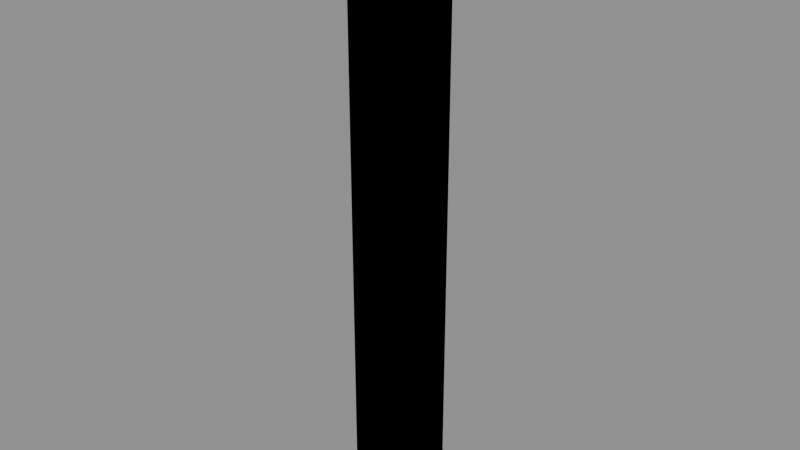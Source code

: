 # Source: Kit_Wood_Joint.blend  (saved by Blender 4.2.66; exported with 4.5.12 LTS)
import bpy
from mathutils import Matrix  # noqa: F401  (used for matrix-valued properties, if any)

bpy.ops.wm.read_factory_settings(use_empty=True)
scene = bpy.context.scene
scene.name = 'Scene'

# ---- images (referenced by path relative to the original .blend; pixels are not part of the script)
import os
ASSET_DIR = os.environ.get("B2B_ASSET_DIR", "")  # directory of the original .blend (textures are referenced by path, not embedded)
HERE = os.path.dirname(os.path.abspath(__file__))  # packed textures are extracted next to this script under _unpacked/

def load_image(name, relpath, width, height, colorspace="sRGB"):
    """Load a texture the original file referenced (path relative to the .blend, or extracted next to this script)."""
    p = next((c for c in (os.path.join(HERE, relpath), os.path.join(ASSET_DIR, relpath)) if relpath and os.path.exists(c)), "")
    if p:
        img = bpy.data.images.load(p, check_existing=True)
        img.name = name
    else:  # same state as the original file: an image datablock whose file is absent (Cycles renders it pink)
        img = bpy.data.images.new(name, width, height)
        img.source = "FILE"
        img.filepath = "//" + (relpath or name)
    img.colorspace_settings.name = colorspace
    return img
img_t_palette_256_png = load_image('T_Palette_256.png', 'T_Palette_256.png', 1024, 1024, 'sRGB')

# ---- materials (node trees are filled in below, after node groups)
mat_m_palette = bpy.data.materials.new('M_Palette')

# ---- material node trees
mat_m_palette.use_nodes = True; mat_m_palette.node_tree.nodes.clear()
_N = mat_m_palette.node_tree.nodes; _L = mat_m_palette.node_tree.links
n0 = _N.new('ShaderNodeBsdfPrincipled'); n0.name = 'Principled BSDF'; n0.location = (10, 300)
n0.inputs[2].default_value = 0.45
n1 = _N.new('ShaderNodeOutputMaterial'); n1.name = 'Material Output'; n1.location = (300, 300)
n2 = _N.new('ShaderNodeTexImage'); n2.name = 'Image Texture'; n2.location = (0, 0)
n2.image = img_t_palette_256_png
n2.interpolation = 'Closest'
_L.new(n0.outputs[0], n1.inputs[0])
_L.new(n2.outputs[0], n0.inputs[0])
n1.is_active_output = True

# ---- meshes
me_kit_wood_joint_lod0 = bpy.data.meshes.new('Kit_Wood_Joint_LOD0')
me_kit_wood_joint_lod0.from_pydata([(-0.114, -0.114, 0.0), (-0.114, -0.15, 0.036), (-0.15, -0.114, 0.036), (-0.114, -0.15, 2.964), (-0.114, -0.114, 3.0), (-0.15, -0.114, 2.964), (-0.114, 0.114, 0.0), (-0.15, 0.114, 0.036), (-0.114, 0.15, 0.036), (-0.114, 0.114, 3.0), (-0.114, 0.15, 2.964), (-0.15, 0.114, 2.964), (0.114, -0.114, 0.0), (0.15, -0.114, 0.036), (0.114, -0.15, 0.036), (0.114, -0.114, 3.0), (0.114, -0.15, 2.964), (0.15, -0.114, 2.964), (0.114, 0.114, 0.0), (0.114, 0.15, 0.036), (0.15, 0.114, 0.036), (0.114, 0.114, 3.0), (0.15, 0.114, 2.964), (0.114, 0.15, 2.964)], [], [(14, 16, 3, 1), (20, 22, 17, 13), (21, 9, 4, 15), (2, 5, 11, 7), (8, 10, 23, 19), (0, 1, 2), (3, 4, 5), (6, 7, 8), (9, 10, 11), (12, 13, 14), (15, 16, 17), (18, 19, 20), (21, 22, 23), (6, 0, 2, 7), (1, 3, 5, 2), (4, 9, 11, 5), (10, 8, 7, 11), (18, 6, 8, 19), (9, 21, 23, 10), (22, 20, 19, 23), (12, 18, 20, 13), (21, 15, 17, 22), (16, 14, 13, 17), (0, 12, 14, 1), (15, 4, 3, 16), (6, 18, 12, 0)])
_uv = me_kit_wood_joint_lod0.uv_layers.new(name='Float2')
_uv.uv.foreach_set('vector', [0.125, 0.875, 0.125, 0.875, 0.125, 0.875, 0.125, 0.875, 0.125, 0.875, 0.125, 0.875, 0.125, 0.875, 0.125, 0.875, 0.125, 0.875, 0.125, 0.875, 0.125, 0.875, 0.125, 0.875, 0.125, 0.875, 0.125, 0.875, 0.125, 0.875, 0.125, 0.875, 0.125, 0.875, 0.125, 0.875, 0.125, 0.875, 0.125, 0.875, 0.125, 0.875, 0.125, 0.875, 0.125, 0.875, 0.125, 0.875, 0.125, 0.875, 0.125, 0.875, 0.125, 0.875, 0.125, 0.875, 0.125, 0.875, 0.125, 0.875, 0.125, 0.875, 0.125, 0.875, 0.125, 0.875, 0.125, 0.875, 0.125, 0.875, 0.125, 0.875, 0.125, 0.875, 0.125, 0.875, 0.125, 0.875, 0.125, 0.875, 0.125, 0.875, 0.125, 0.875, 0.125, 0.875, 0.125, 0.875, 0.125, 0.875, 0.125, 0.875, 0.125, 0.875, 0.125, 0.875, 0.125, 0.875, 0.125, 0.875, 0.125, 0.875, 0.125, 0.875, 0.125, 0.875, 0.125, 0.875, 0.125, 0.875, 0.125, 0.875, 0.125, 0.875, 0.125, 0.875, 0.125, 0.875, 0.125, 0.875, 0.125, 0.875, 0.125, 0.875, 0.125, 0.875, 0.125, 0.875, 0.125, 0.875, 0.125, 0.875, 0.125, 0.875, 0.125, 0.875, 0.125, 0.875, 0.125, 0.875, 0.125, 0.875, 0.125, 0.875, 0.125, 0.875, 0.125, 0.875, 0.125, 0.875, 0.125, 0.875, 0.125, 0.875, 0.125, 0.875, 0.125, 0.875, 0.125, 0.875, 0.125, 0.875, 0.125, 0.875, 0.125, 0.875, 0.125, 0.875, 0.125, 0.875, 0.125, 0.875, 0.125, 0.875, 0.125, 0.875, 0.125, 0.875, 0.125, 0.875, 0.125, 0.875, 0.125, 0.875, 0.125, 0.875, 0.125, 0.875, 0.125, 0.875, 0.125, 0.875])
me_kit_wood_joint_lod0.materials.append(mat_m_palette)
me_kit_wood_joint_lod0.update()
me_kit_wood_joint_lod1 = bpy.data.meshes.new('Kit_Wood_Joint_LOD1')
me_kit_wood_joint_lod1.from_pydata([(-0.15, -0.15, 0.0), (-0.15, -0.15, 3.0), (-0.15, 0.15, 0.0), (-0.15, 0.15, 3.0), (0.15, -0.15, 0.0), (0.15, -0.15, 3.0), (0.15, 0.15, 0.0), (0.15, 0.15, 3.0)], [], [(0, 1, 3, 2), (2, 3, 7, 6), (6, 7, 5, 4), (4, 5, 1, 0), (2, 6, 4, 0), (7, 3, 1, 5)])
_uv = me_kit_wood_joint_lod1.uv_layers.new(name='Float2')
_uv.uv.foreach_set('vector', [0.125, 0.875, 0.125, 0.875, 0.125, 0.875, 0.125, 0.875, 0.125, 0.875, 0.125, 0.875, 0.125, 0.875, 0.125, 0.875, 0.125, 0.875, 0.125, 0.875, 0.125, 0.875, 0.125, 0.875, 0.125, 0.875, 0.125, 0.875, 0.125, 0.875, 0.125, 0.875, 0.125, 0.875, 0.125, 0.875, 0.125, 0.875, 0.125, 0.875, 0.125, 0.875, 0.125, 0.875, 0.125, 0.875, 0.125, 0.875])
me_kit_wood_joint_lod1.materials.append(mat_m_palette)
me_kit_wood_joint_lod1.update()
me_ucx_kit_wood_joint_lod0_01 = bpy.data.meshes.new('UCX_Kit_Wood_Joint_LOD0_01')
me_ucx_kit_wood_joint_lod0_01.from_pydata([(-0.15, -0.15, 0.0), (-0.15, -0.15, 3.0), (-0.15, 0.15, 0.0), (-0.15, 0.15, 3.0), (0.15, -0.15, 0.0), (0.15, -0.15, 3.0), (0.15, 0.15, 0.0), (0.15, 0.15, 3.0)], [], [(0, 1, 3, 2), (2, 3, 7, 6), (6, 7, 5, 4), (4, 5, 1, 0), (2, 6, 4, 0), (7, 3, 1, 5)])
me_ucx_kit_wood_joint_lod0_01.update()

# ---- objects
ob_kit_wood_joint = bpy.data.objects.new('Kit_Wood_Joint', None)
ob_kit_wood_joint_lod0 = bpy.data.objects.new('Kit_Wood_Joint_LOD0', me_kit_wood_joint_lod0)
ob_kit_wood_joint_lod1 = bpy.data.objects.new('Kit_Wood_Joint_LOD1', me_kit_wood_joint_lod1)
ob_ucx_kit_wood_joint_lod0_01 = bpy.data.objects.new('UCX_Kit_Wood_Joint_LOD0_01', me_ucx_kit_wood_joint_lod0_01)

# ---- transforms, parenting, visibility, modifiers, constraints
ob_kit_wood_joint.location = (0.0, 0.0, 0.0)
ob_kit_wood_joint.empty_display_size = 0.2
ob_kit_wood_joint_lod0.parent = ob_kit_wood_joint
ob_kit_wood_joint_lod0.location = (0.0, 0.0, 0.0)
ob_kit_wood_joint_lod1.parent = ob_kit_wood_joint
ob_kit_wood_joint_lod1.location = (0.0, 0.0, 0.0)
ob_ucx_kit_wood_joint_lod0_01.parent = ob_kit_wood_joint
ob_ucx_kit_wood_joint_lod0_01.location = (0.0, 0.0, 0.0)
ob_ucx_kit_wood_joint_lod0_01.display_type = 'WIRE'

# ---- collection membership
scene.collection.objects.link(ob_kit_wood_joint)
scene.collection.objects.link(ob_kit_wood_joint_lod0)
scene.collection.objects.link(ob_kit_wood_joint_lod1)
scene.collection.objects.link(ob_ucx_kit_wood_joint_lod0_01)

# ---- scene / render settings (as saved in the file)
scene.frame_start = 1; scene.frame_end = 250; scene.frame_set(1)
scene.render.engine = 'BLENDER_EEVEE_NEXT'
bpy.context.view_layer.update()

# ---- added for rendering (the .blend has no active camera and no usable light): camera, sun + grey world if the file has none
cam_auto = bpy.data.cameras.new('AutoCamera')
cam_auto.lens = 50.0
cam_auto.sensor_width = 36.0
cam_auto.clip_end = 1000.0
ob_auto_camera = bpy.data.objects.new('AutoCamera', cam_auto)
scene.collection.objects.link(ob_auto_camera)
ob_auto_camera.location = (2.80329, -3.36395, 3.74263)
ob_auto_camera.rotation_euler = (1.09748, -7.21219e-08, 0.694738)
scene.camera = ob_auto_camera
light_auto_sun = bpy.data.lights.new('AutoSun', 'SUN')
light_auto_sun.energy = 3.0
light_auto_sun.angle = 0.0523599
ob_auto_sun = bpy.data.objects.new('AutoSun', light_auto_sun)
scene.collection.objects.link(ob_auto_sun)
ob_auto_sun.rotation_euler = (0.872665, 0.174533, 0.523599)
if scene.world is None:
    world_auto = bpy.data.worlds.new('AutoWorld')
    world_auto.color = (0.3, 0.3, 0.3)
    scene.world = world_auto
bpy.context.view_layer.update()
